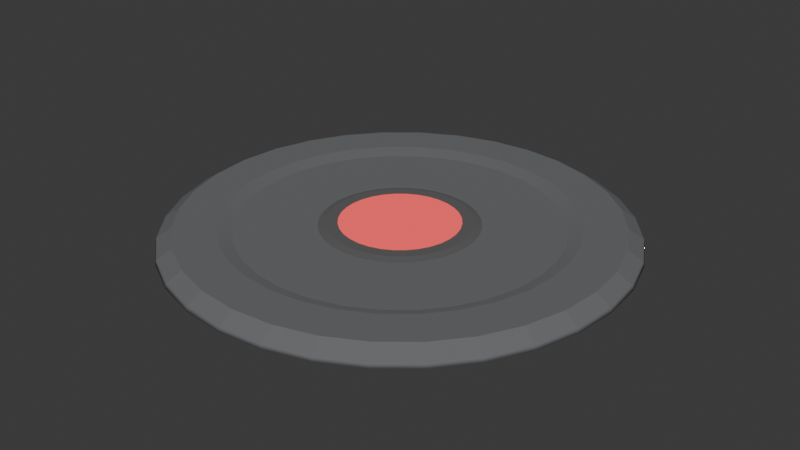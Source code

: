 # Source: CapturePoint.blend  (saved by Blender 4.1.23; exported with 4.5.12 LTS)
import bpy
from mathutils import Matrix  # noqa: F401  (used for matrix-valued properties, if any)

bpy.ops.wm.read_factory_settings(use_empty=True)
scene = bpy.context.scene
scene.name = 'Scene'

# ---- collections
col_collection = bpy.data.collections.new('Collection'); scene.collection.children.link(col_collection)

# ---- materials (node trees are filled in below, after node groups)
mat_teamcolor = bpy.data.materials.new('TeamColor')
mat_teamcolor.use_transparent_shadow = False
mat_outerring = bpy.data.materials.new('OuterRing')
mat_outerring.use_transparent_shadow = False
mat_base = bpy.data.materials.new('Base')
mat_base.use_transparent_shadow = False

# ---- material node trees
mat_teamcolor.use_nodes = True; mat_teamcolor.node_tree.nodes.clear()
_N = mat_teamcolor.node_tree.nodes; _L = mat_teamcolor.node_tree.links
n0 = _N.new('ShaderNodeBsdfPrincipled'); n0.name = 'Principled BSDF'; n0.location = (10, 300)
n0.inputs[0].default_value = (0.7552, 0.04033, 0.04033, 1.0)
n0.inputs[2].default_value = 1.0
n0.inputs[27].default_value = (1.0, 0.1123, 0.1193, 1.0)
n0.inputs[28].default_value = 0.6
n1 = _N.new('ShaderNodeOutputMaterial'); n1.name = 'Material Output'; n1.location = (300, 300)
_L.new(n0.outputs[0], n1.inputs[0])
n1.is_active_output = True
mat_outerring.use_nodes = True; mat_outerring.node_tree.nodes.clear()
_N = mat_outerring.node_tree.nodes; _L = mat_outerring.node_tree.links
n0 = _N.new('ShaderNodeBsdfPrincipled'); n0.name = 'Principled BSDF'; n0.location = (10, 300)
n0.inputs[0].default_value = (0.1088, 0.1088, 0.1088, 1.0)
n0.inputs[2].default_value = 1.0
n1 = _N.new('ShaderNodeOutputMaterial'); n1.name = 'Material Output'; n1.location = (300, 300)
_L.new(n0.outputs[0], n1.inputs[0])
n1.is_active_output = True
mat_base.use_nodes = True; mat_base.node_tree.nodes.clear()
_N = mat_base.node_tree.nodes; _L = mat_base.node_tree.links
n0 = _N.new('ShaderNodeBsdfPrincipled'); n0.name = 'Principled BSDF'; n0.location = (10, 300)
n0.inputs[0].default_value = (0.1414, 0.1441, 0.1519, 1.0)
n0.inputs[2].default_value = 1.0
n1 = _N.new('ShaderNodeOutputMaterial'); n1.name = 'Material Output'; n1.location = (300, 300)
_L.new(n0.outputs[0], n1.inputs[0])
n1.is_active_output = True

# ---- world
world_world = bpy.data.worlds.new('World'); scene.world = world_world
world_world.use_nodes = True; world_world.node_tree.nodes.clear()
_N = world_world.node_tree.nodes; _L = world_world.node_tree.links
n0 = _N.new('ShaderNodeOutputWorld'); n0.name = 'World Output'; n0.location = (300, 300)
n1 = _N.new('ShaderNodeBackground'); n1.name = 'Background'; n1.location = (10, 300)
n1.inputs[0].default_value = (0.05088, 0.05088, 0.05088, 1.0)
_L.new(n1.outputs[0], n0.inputs[0])
n0.is_active_output = True
world_world.color = (0.05088, 0.05088, 0.05088)
world_world.use_sun_shadow = False
world_world.sun_shadow_jitter_overblur = 0.0

# ---- meshes
me_cylinder_001 = bpy.data.meshes.new('Cylinder.001')
me_cylinder_001.from_pydata([(9.573e-11, 1.005, -0.001759), (-0.1473, 0.7408, 0.06089), (0.1961, 0.9858, -0.001759), (-0.289, 0.6978, 0.06089), (0.3846, 0.9286, -0.001759), (-0.4196, 0.628, 0.06089), (0.5584, 0.8357, -0.001759), (-0.5341, 0.5341, 0.06089), (0.7107, 0.7107, -0.001759), (-0.628, 0.4196, 0.06089), (0.8357, 0.5584, -0.001759), (-0.6978, 0.289, 0.06089), (0.9286, 0.3846, -0.001759), (-0.7408, 0.1473, 0.06089), (0.9858, 0.1961, -0.001759), (-0.7553, -9.812e-10, 0.06089), (1.005, -1.291e-09, -0.001759), (-0.7408, -0.1473, 0.06089), (0.9858, -0.1961, -0.001759), (-0.6978, -0.289, 0.06089), (0.9286, -0.3846, -0.001759), (-0.628, -0.4196, 0.06089), (0.8357, -0.5584, -0.001759), (-0.5341, -0.5341, 0.06089), (0.7107, -0.7107, -0.001759), (-0.4196, -0.628, 0.06089), (0.5584, -0.8357, -0.001759), (-0.289, -0.6978, 0.06089), (0.3846, -0.9286, -0.001759), (-0.1473, -0.7408, 0.06089), (0.1961, -0.9858, -0.001759), (3.153e-09, -0.7553, 0.06089), (9.573e-11, -1.005, -0.001759), (0.1473, -0.7408, 0.06089), (-0.1961, -0.9858, -0.001759), (0.289, -0.6978, 0.06089), (-0.3846, -0.9286, -0.001759), (0.4196, -0.628, 0.06089), (-0.5584, -0.8357, -0.001759), (0.5341, -0.5341, 0.06089), (-0.7107, -0.7107, -0.001759), (0.628, -0.4196, 0.06089), (-0.8357, -0.5584, -0.001759), (0.6978, -0.289, 0.06089), (-0.9286, -0.3846, -0.001759), (0.7408, -0.1473, 0.06089), (-0.9858, -0.1961, -0.001759), (0.7553, -9.812e-10, 0.06089), (-1.005, -1.291e-09, -0.001759), (0.7408, 0.1473, 0.06089), (-0.9858, 0.1961, -0.001759), (0.6978, 0.289, 0.06089), (-0.9286, 0.3846, -0.001759), (0.628, 0.4196, 0.06089), (-0.8357, 0.5584, -0.001759), (0.5341, 0.5341, 0.06089), (-0.7107, 0.7107, -0.001759), (0.4196, 0.628, 0.06089), (-0.5584, 0.8357, -0.001759), (0.289, 0.6978, 0.06089), (-0.3846, 0.9286, -0.001759), (0.1473, 0.7408, 0.06089), (-0.1961, 0.9858, -0.001759), (3.153e-09, 0.7553, 0.06089), (6.958e-11, 0.936, 0.06089), (0.0, 1.0, 0.01855), (0.1826, 0.918, 0.06089), (0.1951, 0.9808, 0.01855), (0.3582, 0.8647, 0.06089), (0.3827, 0.9239, 0.01855), (0.52, 0.7782, 0.06089), (0.5556, 0.8315, 0.01855), (0.6618, 0.6618, 0.06089), (0.7071, 0.7071, 0.01855), (0.7782, 0.52, 0.06089), (0.8315, 0.5556, 0.01855), (0.8647, 0.3582, 0.06089), (0.9239, 0.3827, 0.01855), (0.918, 0.1826, 0.06089), (0.9808, 0.1951, 0.01855), (0.936, 0.0, 0.06089), (1.0, 0.0, 0.01855), (0.918, -0.1826, 0.06089), (0.9808, -0.1951, 0.01855), (0.8647, -0.3582, 0.06089), (0.9239, -0.3827, 0.01855), (0.7782, -0.52, 0.06089), (0.8315, -0.5556, 0.01855), (0.6618, -0.6618, 0.06089), (0.7071, -0.7071, 0.01855), (0.52, -0.7782, 0.06089), (0.5556, -0.8315, 0.01855), (0.3582, -0.8647, 0.06089), (0.3827, -0.9239, 0.01855), (0.1826, -0.918, 0.06089), (0.1951, -0.9808, 0.01855), (6.958e-11, -0.936, 0.06089), (0.0, -1.0, 0.01855), (-0.1826, -0.918, 0.06089), (-0.1951, -0.9808, 0.01855), (-0.3582, -0.8647, 0.06089), (-0.3827, -0.9239, 0.01855), (-0.52, -0.7782, 0.06089), (-0.5556, -0.8315, 0.01855), (-0.6618, -0.6618, 0.06089), (-0.7071, -0.7071, 0.01855), (-0.7782, -0.52, 0.06089), (-0.8315, -0.5556, 0.01855), (-0.8647, -0.3582, 0.06089), (-0.9239, -0.3827, 0.01855), (-0.918, -0.1826, 0.06089), (-0.9808, -0.1951, 0.01855), (-0.936, 0.0, 0.06089), (-1.0, 0.0, 0.01855), (-0.918, 0.1826, 0.06089), (-0.9808, 0.1951, 0.01855), (-0.8647, 0.3582, 0.06089), (-0.9239, 0.3827, 0.01855), (-0.7782, 0.52, 0.06089), (-0.8315, 0.5556, 0.01855), (-0.6618, 0.6618, 0.06089), (-0.7071, 0.7071, 0.01855), (-0.52, 0.7782, 0.06089), (-0.5556, 0.8315, 0.01855), (-0.3582, 0.8647, 0.06089), (-0.3827, 0.9239, 0.01855), (-0.1826, 0.918, 0.06089), (-0.1951, 0.9808, 0.01855), (-0.1353, 0.6802, 0.03977), (3.33e-09, 0.6936, 0.03977), (-0.2654, 0.6408, 0.03977), (-0.3853, 0.5767, 0.03977), (-0.4904, 0.4904, 0.03977), (-0.5767, 0.3853, 0.03977), (-0.6408, 0.2654, 0.03977), (-0.6802, 0.1353, 0.03977), (-0.6936, -1.181e-09, 0.03977), (-0.6802, -0.1353, 0.03977), (-0.6408, -0.2654, 0.03977), (-0.5767, -0.3853, 0.03977), (-0.4904, -0.4904, 0.03977), (-0.3853, -0.5767, 0.03977), (-0.2654, -0.6408, 0.03977), (-0.1353, -0.6802, 0.03977), (3.33e-09, -0.6936, 0.03977), (0.1353, -0.6802, 0.03977), (0.2654, -0.6408, 0.03977), (0.3853, -0.5767, 0.03977), (0.4904, -0.4904, 0.03977), (0.5767, -0.3853, 0.03977), (0.6408, -0.2654, 0.03977), (0.6802, -0.1353, 0.03977), (0.6936, -1.181e-09, 0.03977), (0.6802, 0.1353, 0.03977), (0.6408, 0.2654, 0.03977), (0.5767, 0.3853, 0.03977), (0.4904, 0.4904, 0.03977), (0.3853, 0.5767, 0.03977), (0.2654, 0.6408, 0.03977), (0.1353, 0.6802, 0.03977), (-0.06664, 0.335, 0.03977), (-4.491e-09, 0.3416, 0.03977), (-0.1307, 0.3156, 0.03977), (-0.1898, 0.284, 0.03977), (-0.2416, 0.2416, 0.03977), (-0.284, 0.1898, 0.03977), (-0.3156, 0.1307, 0.03977), (-0.335, 0.06664, 0.03977), (-0.3416, -9.34e-11, 0.03977), (-0.335, -0.06664, 0.03977), (-0.3156, -0.1307, 0.03977), (-0.284, -0.1898, 0.03977), (-0.2416, -0.2416, 0.03977), (-0.1898, -0.284, 0.03977), (-0.1307, -0.3156, 0.03977), (-0.06664, -0.335, 0.03977), (-4.491e-09, -0.3416, 0.03977), (0.06664, -0.335, 0.03977), (0.1307, -0.3156, 0.03977), (0.1898, -0.284, 0.03977), (0.2416, -0.2416, 0.03977), (0.284, -0.1898, 0.03977), (0.3156, -0.1307, 0.03977), (0.335, -0.06664, 0.03977), (0.3416, -9.34e-11, 0.03977), (0.335, 0.06664, 0.03977), (0.3156, 0.1307, 0.03977), (0.284, 0.1898, 0.03977), (0.2416, 0.2416, 0.03977), (0.1898, 0.284, 0.03977), (0.1307, 0.3156, 0.03977), (0.06664, 0.335, 0.03977), (-0.06054, 0.3043, 0.05035), (-4.625e-09, 0.3103, 0.05035), (-0.1187, 0.2867, 0.05035), (-0.1724, 0.258, 0.05035), (-0.2194, 0.2194, 0.05035), (-0.258, 0.1724, 0.05035), (-0.2867, 0.1187, 0.05035), (-0.3043, 0.06054, 0.05035), (-0.3103, 3.543e-10, 0.05035), (-0.3043, -0.06054, 0.05035), (-0.2867, -0.1187, 0.05035), (-0.258, -0.1724, 0.05035), (-0.2194, -0.2194, 0.05035), (-0.1724, -0.258, 0.05035), (-0.1187, -0.2867, 0.05035), (-0.06054, -0.3043, 0.05035), (-4.625e-09, -0.3103, 0.05035), (0.06054, -0.3043, 0.05035), (0.1187, -0.2867, 0.05035), (0.1724, -0.258, 0.05035), (0.2194, -0.2194, 0.05035), (0.258, -0.1724, 0.05035), (0.2867, -0.1187, 0.05035), (0.3043, -0.06054, 0.05035), (0.3103, 3.543e-10, 0.05035), (0.3043, 0.06054, 0.05035), (0.2867, 0.1187, 0.05035), (0.258, 0.1724, 0.05035), (0.2194, 0.2194, 0.05035), (0.1724, 0.258, 0.05035), (0.1187, 0.2867, 0.05035), (0.06054, 0.3043, 0.05035), (-0.05057, 0.2542, 0.05035), (-6.19e-09, 0.2592, 0.05035), (-0.09919, 0.2395, 0.05035), (-0.144, 0.2155, 0.05035), (-0.1833, 0.1833, 0.05035), (-0.2155, 0.144, 0.05035), (-0.2395, 0.09919, 0.05035), (-0.2542, 0.05057, 0.05035), (-0.2592, 1.028e-10, 0.05035), (-0.2542, -0.05057, 0.05035), (-0.2395, -0.09919, 0.05035), (-0.2155, -0.144, 0.05035), (-0.1833, -0.1833, 0.05035), (-0.144, -0.2155, 0.05035), (-0.09919, -0.2395, 0.05035), (-0.05057, -0.2542, 0.05035), (-6.19e-09, -0.2592, 0.05035), (0.05057, -0.2542, 0.05035), (0.09919, -0.2395, 0.05035), (0.144, -0.2155, 0.05035), (0.1833, -0.1833, 0.05035), (0.2155, -0.144, 0.05035), (0.2395, -0.09919, 0.05035), (0.2542, -0.05057, 0.05035), (0.2592, 1.028e-10, 0.05035), (0.2542, 0.05057, 0.05035), (0.2395, 0.09919, 0.05035), (0.2155, 0.144, 0.05035), (0.1833, 0.1833, 0.05035), (0.144, 0.2155, 0.05035), (0.09919, 0.2395, 0.05035), (0.05057, 0.2542, 0.05035)], [], [(62, 127, 65, 0), (4, 69, 71, 6), (6, 71, 73, 8), (8, 73, 75, 10), (10, 75, 77, 12), (12, 77, 79, 14), (14, 79, 81, 16), (16, 81, 83, 18), (18, 83, 85, 20), (20, 85, 87, 22), (22, 87, 89, 24), (24, 89, 91, 26), (26, 91, 93, 28), (28, 93, 95, 30), (30, 95, 97, 32), (32, 97, 99, 34), (34, 99, 101, 36), (36, 101, 103, 38), (38, 103, 105, 40), (40, 105, 107, 42), (42, 107, 109, 44), (44, 109, 111, 46), (46, 111, 113, 48), (48, 113, 115, 50), (50, 115, 117, 52), (52, 117, 119, 54), (54, 119, 121, 56), (56, 121, 123, 58), (58, 123, 125, 60), (60, 125, 127, 62), (0, 65, 67, 2), (1, 3, 130, 128), (2, 67, 69, 4), (0, 2, 4, 6, 8, 10, 12, 14, 16, 18, 20, 22, 24, 26, 28, 30, 32, 34, 36, 38, 40, 42, 44, 46, 48, 50, 52, 54, 56, 58, 60, 62), (67, 65, 64, 66), (69, 67, 66, 68), (71, 69, 68, 70), (73, 71, 70, 72), (75, 73, 72, 74), (77, 75, 74, 76), (79, 77, 76, 78), (81, 79, 78, 80), (83, 81, 80, 82), (85, 83, 82, 84), (87, 85, 84, 86), (89, 87, 86, 88), (91, 89, 88, 90), (93, 91, 90, 92), (95, 93, 92, 94), (97, 95, 94, 96), (99, 97, 96, 98), (101, 99, 98, 100), (103, 101, 100, 102), (105, 103, 102, 104), (107, 105, 104, 106), (109, 107, 106, 108), (111, 109, 108, 110), (113, 111, 110, 112), (115, 113, 112, 114), (117, 115, 114, 116), (119, 117, 116, 118), (121, 119, 118, 120), (123, 121, 120, 122), (125, 123, 122, 124), (127, 125, 124, 126), (65, 127, 126, 64), (68, 66, 61, 59), (86, 84, 43, 41), (104, 102, 25, 23), (122, 120, 7, 5), (78, 76, 51, 49), (96, 94, 33, 31), (114, 112, 15, 13), (70, 68, 59, 57), (88, 86, 41, 39), (106, 104, 23, 21), (124, 122, 5, 3), (80, 78, 49, 47), (98, 96, 31, 29), (116, 114, 13, 11), (72, 70, 57, 55), (90, 88, 39, 37), (108, 106, 21, 19), (126, 124, 3, 1), (82, 80, 47, 45), (100, 98, 29, 27), (118, 116, 11, 9), (64, 126, 1, 63), (74, 72, 55, 53), (92, 90, 37, 35), (110, 108, 19, 17), (66, 64, 63, 61), (84, 82, 45, 43), (102, 100, 27, 25), (120, 118, 9, 7), (76, 74, 53, 51), (94, 92, 35, 33), (112, 110, 17, 15), (147, 148, 180, 179), (37, 39, 148, 147), (19, 21, 139, 138), (55, 57, 157, 156), (21, 23, 140, 139), (57, 59, 158, 157), (3, 5, 131, 130), (39, 41, 149, 148), (5, 7, 132, 131), (41, 43, 150, 149), (23, 25, 141, 140), (59, 61, 159, 158), (25, 27, 142, 141), (61, 63, 129, 159), (7, 9, 133, 132), (43, 45, 151, 150), (9, 11, 134, 133), (45, 47, 152, 151), (27, 29, 143, 142), (29, 31, 144, 143), (11, 13, 135, 134), (47, 49, 153, 152), (13, 15, 136, 135), (49, 51, 154, 153), (31, 33, 145, 144), (33, 35, 146, 145), (15, 17, 137, 136), (51, 53, 155, 154), (17, 19, 138, 137), (53, 55, 156, 155), (63, 1, 128, 129), (35, 37, 147, 146), (184, 185, 217, 216), (134, 135, 167, 166), (148, 149, 181, 180), (135, 136, 168, 167), (149, 150, 182, 181), (136, 137, 169, 168), (150, 151, 183, 182), (137, 138, 170, 169), (151, 152, 184, 183), (138, 139, 171, 170), (152, 153, 185, 184), (139, 140, 172, 171), (153, 154, 186, 185), (140, 141, 173, 172), (154, 155, 187, 186), (141, 142, 174, 173), (129, 128, 160, 161), (155, 156, 188, 187), (142, 143, 175, 174), (128, 130, 162, 160), (156, 157, 189, 188), (143, 144, 176, 175), (130, 131, 163, 162), (157, 158, 190, 189), (144, 145, 177, 176), (131, 132, 164, 163), (158, 159, 191, 190), (145, 146, 178, 177), (132, 133, 165, 164), (159, 129, 161, 191), (146, 147, 179, 178), (133, 134, 166, 165), (193, 192, 224, 225), (171, 172, 204, 203), (185, 186, 218, 217), (172, 173, 205, 204), (186, 187, 219, 218), (173, 174, 206, 205), (161, 160, 192, 193), (187, 188, 220, 219), (174, 175, 207, 206), (160, 162, 194, 192), (188, 189, 221, 220), (175, 176, 208, 207), (162, 163, 195, 194), (189, 190, 222, 221), (176, 177, 209, 208), (163, 164, 196, 195), (190, 191, 223, 222), (177, 178, 210, 209), (164, 165, 197, 196), (191, 161, 193, 223), (178, 179, 211, 210), (165, 166, 198, 197), (179, 180, 212, 211), (166, 167, 199, 198), (180, 181, 213, 212), (167, 168, 200, 199), (181, 182, 214, 213), (168, 169, 201, 200), (182, 183, 215, 214), (169, 170, 202, 201), (183, 184, 216, 215), (170, 171, 203, 202), (255, 225, 224, 226, 227, 228, 229, 230, 231, 232, 233, 234, 235, 236, 237, 238, 239, 240, 241, 242, 243, 244, 245, 246, 247, 248, 249, 250, 251, 252, 253, 254), (219, 220, 252, 251), (206, 207, 239, 238), (192, 194, 226, 224), (220, 221, 253, 252), (207, 208, 240, 239), (194, 195, 227, 226), (221, 222, 254, 253), (208, 209, 241, 240), (195, 196, 228, 227), (222, 223, 255, 254), (209, 210, 242, 241), (196, 197, 229, 228), (223, 193, 225, 255), (210, 211, 243, 242), (197, 198, 230, 229), (211, 212, 244, 243), (198, 199, 231, 230), (212, 213, 245, 244), (199, 200, 232, 231), (213, 214, 246, 245), (200, 201, 233, 232), (214, 215, 247, 246), (201, 202, 234, 233), (215, 216, 248, 247), (202, 203, 235, 234), (216, 217, 249, 248), (203, 204, 236, 235), (217, 218, 250, 249), (204, 205, 237, 236), (218, 219, 251, 250), (205, 206, 238, 237)])
me_cylinder_001.polygons.foreach_set('use_smooth', [1, 1, 1, 1, 1, 1, 1, 1, 1, 1, 1, 1, 1, 1, 1, 1, 1, 1, 1, 1, 1, 1, 1, 1, 1, 1, 1, 1, 1, 1, 1, 1, 1, 0, 0, 0, 0, 0, 0, 0, 0, 0, 0, 0, 0, 0, 0, 0, 0, 0, 0, 0, 0, 0, 0, 0, 0, 0, 0, 0, 0, 0, 0, 0, 0, 0, 0, 0, 0, 0, 0, 0, 0, 0, 0, 0, 0, 0, 0, 0, 0, 0, 0, 0, 0, 0, 0, 0, 0, 0, 0, 0, 0, 0, 0, 0, 0, 0, 0, 1, 1, 1, 1, 1, 1, 1, 1, 1, 1, 1, 1, 1, 1, 1, 1, 1, 1, 1, 1, 1, 1, 1, 1, 1, 1, 1, 1, 1, 1, 1, 1, 0, 0, 0, 0, 0, 0, 0, 0, 0, 0, 0, 0, 0, 0, 0, 0, 0, 0, 0, 0, 0, 0, 0, 0, 0, 0, 0, 0, 0, 0, 0, 0, 1, 1, 1, 1, 1, 1, 1, 1, 1, 1, 1, 1, 1, 1, 1, 1, 1, 1, 1, 1, 1, 1, 1, 1, 1, 1, 1, 1, 1, 1, 1, 0, 0, 0, 0, 0, 0, 0, 0, 0, 0, 0, 0, 0, 0, 0, 0, 0, 0, 0, 0, 0, 0, 0, 0, 0, 0, 0, 0, 0, 0, 0, 0])
me_cylinder_001.polygons.foreach_set('material_index', [2, 2, 2, 2, 2, 2, 2, 2, 2, 2, 2, 2, 2, 2, 2, 2, 2, 2, 2, 2, 2, 2, 2, 2, 2, 2, 2, 2, 2, 2, 2, 2, 2, 2, 2, 2, 2, 2, 2, 2, 2, 2, 2, 2, 2, 2, 2, 2, 2, 2, 2, 2, 2, 2, 2, 2, 2, 2, 2, 2, 2, 2, 2, 2, 2, 2, 2, 2, 2, 2, 2, 2, 2, 2, 2, 2, 2, 2, 2, 2, 2, 2, 2, 2, 2, 2, 2, 2, 2, 2, 2, 2, 2, 2, 2, 2, 2, 2, 2, 2, 2, 2, 2, 2, 2, 2, 2, 2, 2, 2, 2, 2, 2, 2, 2, 2, 2, 2, 2, 2, 2, 2, 2, 2, 2, 2, 2, 2, 2, 2, 1, 2, 2, 2, 2, 2, 2, 2, 2, 2, 2, 2, 2, 2, 2, 2, 2, 2, 2, 2, 2, 2, 2, 2, 2, 2, 2, 2, 2, 2, 2, 2, 1, 1, 1, 1, 1, 1, 1, 1, 1, 1, 1, 1, 1, 1, 1, 1, 1, 1, 1, 1, 1, 1, 1, 1, 1, 1, 1, 1, 1, 1, 1, 1, 0, 1, 1, 1, 1, 1, 1, 1, 1, 1, 1, 1, 1, 1, 1, 1, 1, 1, 1, 1, 1, 1, 1, 1, 1, 1, 1, 1, 1, 1, 1, 1])
_uv = me_cylinder_001.uv_layers.new(name='UVMap')
_uv.uv.foreach_set('vector', [0.03125, 0.5, 0.03125, 0.9792, 0.0, 0.9792, 0.0, 0.5, 0.9375, 0.5, 0.9375, 0.9792, 0.9062, 0.9792, 0.9062, 0.5, 0.9062, 0.5, 0.9062, 0.9792, 0.875, 0.9792, 0.875, 0.5, 0.875, 0.5, 0.875, 0.9792, 0.8438, 0.9792, 0.8438, 0.5, 0.8438, 0.5, 0.8438, 0.9792, 0.8125, 0.9792, 0.8125, 0.5, 0.8125, 0.5, 0.8125, 0.9792, 0.7812, 0.9792, 0.7812, 0.5, 0.7812, 0.5, 0.7812, 0.9792, 0.75, 0.9792, 0.75, 0.5, 0.75, 0.5, 0.75, 0.9792, 0.7188, 0.9792, 0.7188, 0.5, 0.7188, 0.5, 0.7188, 0.9792, 0.6875, 0.9792, 0.6875, 0.5, 0.6875, 0.5, 0.6875, 0.9792, 0.6562, 0.9792, 0.6562, 0.5, 0.6562, 0.5, 0.6562, 0.9792, 0.625, 0.9792, 0.625, 0.5, 0.625, 0.5, 0.625, 0.9792, 0.5938, 0.9792, 0.5938, 0.5, 0.5938, 0.5, 0.5938, 0.9792, 0.5625, 0.9792, 0.5625, 0.5, 0.5625, 0.5, 0.5625, 0.9792, 0.5312, 0.9792, 0.5312, 0.5, 0.5312, 0.5, 0.5312, 0.9792, 0.5, 0.9792, 0.5, 0.5, 0.5, 0.5, 0.5, 0.9792, 0.4688, 0.9792, 0.4688, 0.5, 0.4688, 0.5, 0.4688, 0.9792, 0.4375, 0.9792, 0.4375, 0.5, 0.4375, 0.5, 0.4375, 0.9792, 0.4062, 0.9792, 0.4062, 0.5, 0.4062, 0.5, 0.4062, 0.9792, 0.375, 0.9792, 0.375, 0.5, 0.375, 0.5, 0.375, 0.9792, 0.3438, 0.9792, 0.3438, 0.5, 0.3438, 0.5, 0.3438, 0.9792, 0.3125, 0.9792, 0.3125, 0.5, 0.3125, 0.5, 0.3125, 0.9792, 0.2812, 0.9792, 0.2812, 0.5, 0.2812, 0.5, 0.2812, 0.9792, 0.25, 0.9792, 0.25, 0.5, 0.25, 0.5, 0.25, 0.9792, 0.2188, 0.9792, 0.2188, 0.5, 0.2188, 0.5, 0.2188, 0.9792, 0.1875, 0.9792, 0.1875, 0.5, 0.1875, 0.5, 0.1875, 0.9792, 0.1562, 0.9792, 0.1562, 0.5, 0.1562, 0.5, 0.1562, 0.9792, 0.125, 0.9792, 0.125, 0.5, 0.125, 0.5, 0.125, 0.9792, 0.09375, 0.9792, 0.09375, 0.5, 0.09375, 0.5, 0.09375, 0.9792, 0.0625, 0.9792, 0.0625, 0.5, 0.0625, 0.5, 0.0625, 0.9792, 0.03125, 0.9792, 0.03125, 0.5, 1.0, 0.5, 1.0, 0.9792, 0.9688, 0.9792, 0.9688, 0.5, 0.2071, 0.4657, 0.1658, 0.4532, 0.1658, 0.4532, 0.2071, 0.4657, 0.9688, 0.5, 0.9688, 0.9792, 0.9375, 0.9792, 0.9375, 0.5, 0.75, 0.49, 0.7968, 0.4854, 0.8418, 0.4717, 0.8833, 0.4496, 0.9197, 0.4197, 0.9496, 0.3833, 0.9717, 0.3418, 0.9854, 0.2968, 0.99, 0.25, 0.9854, 0.2032, 0.9717, 0.1582, 0.9496, 0.1167, 0.9197, 0.08029, 0.8833, 0.05045, 0.8418, 0.02827, 0.7968, 0.01461, 0.75, 0.01, 0.7032, 0.01461, 0.6582, 0.02827, 0.6167, 0.05045, 0.5803, 0.08029, 0.5504, 0.1167, 0.5283, 0.1582, 0.5146, 0.2032, 0.51, 0.25, 0.5146, 0.2968, 0.5283, 0.3418, 0.5504, 0.3833, 0.5803, 0.4197, 0.6167, 0.4496, 0.6582, 0.4717, 0.7032, 0.4854, 0.2968, 0.4854, 0.25, 0.49, 0.25, 0.4699, 0.2929, 0.4657, 0.3418, 0.4717, 0.2968, 0.4854, 0.2929, 0.4657, 0.3342, 0.4532, 0.3833, 0.4496, 0.3418, 0.4717, 0.3342, 0.4532, 0.3722, 0.4329, 0.4197, 0.4197, 0.3833, 0.4496, 0.3722, 0.4329, 0.4055, 0.4055, 0.4496, 0.3833, 0.4197, 0.4197, 0.4055, 0.4055, 0.4329, 0.3722, 0.4717, 0.3418, 0.4496, 0.3833, 0.4329, 0.3722, 0.4532, 0.3342, 0.4854, 0.2968, 0.4717, 0.3418, 0.4532, 0.3342, 0.4657, 0.2929, 0.49, 0.25, 0.4854, 0.2968, 0.4657, 0.2929, 0.4699, 0.25, 0.4854, 0.2032, 0.49, 0.25, 0.4699, 0.25, 0.4657, 0.2071, 0.4717, 0.1582, 0.4854, 0.2032, 0.4657, 0.2071, 0.4532, 0.1658, 0.4496, 0.1167, 0.4717, 0.1582, 0.4532, 0.1658, 0.4329, 0.1278, 0.4197, 0.08029, 0.4496, 0.1167, 0.4329, 0.1278, 0.4055, 0.09448, 0.3833, 0.05045, 0.4197, 0.08029, 0.4055, 0.09448, 0.3722, 0.06713, 0.3418, 0.02827, 0.3833, 0.05045, 0.3722, 0.06713, 0.3342, 0.04681, 0.2968, 0.01461, 0.3418, 0.02827, 0.3342, 0.04681, 0.2929, 0.03429, 0.25, 0.01, 0.2968, 0.01461, 0.2929, 0.03429, 0.25, 0.03006, 0.2032, 0.01461, 0.25, 0.01, 0.25, 0.03006, 0.2071, 0.03429, 0.1582, 0.02827, 0.2032, 0.01461, 0.2071, 0.03429, 0.1658, 0.04681, 0.1167, 0.05045, 0.1582, 0.02827, 0.1658, 0.04681, 0.1278, 0.06713, 0.08029, 0.08029, 0.1167, 0.05045, 0.1278, 0.06713, 0.09448, 0.09448, 0.05045, 0.1167, 0.08029, 0.08029, 0.09448, 0.09448, 0.06713, 0.1278, 0.02827, 0.1582, 0.05045, 0.1167, 0.06713, 0.1278, 0.04681, 0.1658, 0.01461, 0.2032, 0.02827, 0.1582, 0.04681, 0.1658, 0.03429, 0.2071, 0.01, 0.25, 0.01461, 0.2032, 0.03429, 0.2071, 0.03006, 0.25, 0.01461, 0.2968, 0.01, 0.25, 0.03006, 0.25, 0.03429, 0.2929, 0.02827, 0.3418, 0.01461, 0.2968, 0.03429, 0.2929, 0.04681, 0.3342, 0.05045, 0.3833, 0.02827, 0.3418, 0.04681, 0.3342, 0.06713, 0.3722, 0.08029, 0.4197, 0.05045, 0.3833, 0.06713, 0.3722, 0.09448, 0.4055, 0.1167, 0.4496, 0.08029, 0.4197, 0.09448, 0.4055, 0.1278, 0.4329, 0.1582, 0.4717, 0.1167, 0.4496, 0.1278, 0.4329, 0.1658, 0.4532, 0.2032, 0.4854, 0.1582, 0.4717, 0.1658, 0.4532, 0.2071, 0.4657, 0.25, 0.49, 0.2032, 0.4854, 0.2071, 0.4657, 0.25, 0.4699, 0.3342, 0.4532, 0.2929, 0.4657, 0.2929, 0.4657, 0.3342, 0.4532, 0.4329, 0.1278, 0.4532, 0.1658, 0.4532, 0.1658, 0.4329, 0.1278, 0.09448, 0.09448, 0.1278, 0.06713, 0.1278, 0.06713, 0.09448, 0.09448, 0.1278, 0.4329, 0.09448, 0.4055, 0.09448, 0.4055, 0.1278, 0.4329, 0.4657, 0.2929, 0.4532, 0.3342, 0.4532, 0.3342, 0.4657, 0.2929, 0.25, 0.03006, 0.2929, 0.03429, 0.2929, 0.03429, 0.25, 0.03006, 0.03429, 0.2929, 0.03006, 0.25, 0.03006, 0.25, 0.03429, 0.2929, 0.3722, 0.4329, 0.3342, 0.4532, 0.3342, 0.4532, 0.3722, 0.4329, 0.4055, 0.09448, 0.4329, 0.1278, 0.4329, 0.1278, 0.4055, 0.09448, 0.06713, 0.1278, 0.09448, 0.09448, 0.09448, 0.09448, 0.06713, 0.1278, 0.1658, 0.4532, 0.1278, 0.4329, 0.1278, 0.4329, 0.1658, 0.4532, 0.4699, 0.25, 0.4657, 0.2929, 0.4657, 0.2929, 0.4699, 0.25, 0.2071, 0.03429, 0.25, 0.03006, 0.25, 0.03006, 0.2071, 0.03429, 0.04681, 0.3342, 0.03429, 0.2929, 0.03429, 0.2929, 0.04681, 0.3342, 0.4055, 0.4055, 0.3722, 0.4329, 0.3722, 0.4329, 0.4055, 0.4055, 0.3722, 0.06713, 0.4055, 0.09448, 0.4055, 0.09448, 0.3722, 0.06713, 0.04681, 0.1658, 0.06713, 0.1278, 0.06713, 0.1278, 0.04681, 0.1658, 0.2071, 0.4657, 0.1658, 0.4532, 0.1658, 0.4532, 0.2071, 0.4657, 0.4657, 0.2071, 0.4699, 0.25, 0.4699, 0.25, 0.4657, 0.2071, 0.1658, 0.04681, 0.2071, 0.03429, 0.2071, 0.03429, 0.1658, 0.04681, 0.06713, 0.3722, 0.04681, 0.3342, 0.04681, 0.3342, 0.06713, 0.3722, 0.25, 0.4699, 0.2071, 0.4657, 0.2071, 0.4657, 0.25, 0.4699, 0.4329, 0.3722, 0.4055, 0.4055, 0.4055, 0.4055, 0.4329, 0.3722, 0.3342, 0.04681, 0.3722, 0.06713, 0.3722, 0.06713, 0.3342, 0.04681, 0.03429, 0.2071, 0.04681, 0.1658, 0.04681, 0.1658, 0.03429, 0.2071, 0.2929, 0.4657, 0.25, 0.4699, 0.25, 0.4699, 0.2929, 0.4657, 0.4532, 0.1658, 0.4657, 0.2071, 0.4657, 0.2071, 0.4532, 0.1658, 0.1278, 0.06713, 0.1658, 0.04681, 0.1658, 0.04681, 0.1278, 0.06713, 0.09448, 0.4055, 0.06713, 0.3722, 0.06713, 0.3722, 0.09448, 0.4055, 0.4532, 0.3342, 0.4329, 0.3722, 0.4329, 0.3722, 0.4532, 0.3342, 0.2929, 0.03429, 0.3342, 0.04681, 0.3342, 0.04681, 0.2929, 0.03429, 0.03006, 0.25, 0.03429, 0.2071, 0.03429, 0.2071, 0.03006, 0.25, 0.3722, 0.06713, 0.4055, 0.09448, 0.4055, 0.09448, 0.3722, 0.06713, 0.3722, 0.06713, 0.4055, 0.09448, 0.4055, 0.09448, 0.3722, 0.06713, 0.04681, 0.1658, 0.06713, 0.1278, 0.06713, 0.1278, 0.04681, 0.1658, 0.4055, 0.4055, 0.3722, 0.4329, 0.3722, 0.4329, 0.4055, 0.4055, 0.06713, 0.1278, 0.09448, 0.09448, 0.09448, 0.09448, 0.06713, 0.1278, 0.3722, 0.4329, 0.3342, 0.4532, 0.3342, 0.4532, 0.3722, 0.4329, 0.1658, 0.4532, 0.1278, 0.4329, 0.1278, 0.4329, 0.1658, 0.4532, 0.4055, 0.09448, 0.4329, 0.1278, 0.4329, 0.1278, 0.4055, 0.09448, 0.1278, 0.4329, 0.09448, 0.4055, 0.09448, 0.4055, 0.1278, 0.4329, 0.4329, 0.1278, 0.4532, 0.1658, 0.4532, 0.1658, 0.4329, 0.1278, 0.09448, 0.09448, 0.1278, 0.06713, 0.1278, 0.06713, 0.09448, 0.09448, 0.3342, 0.4532, 0.2929, 0.4657, 0.2929, 0.4657, 0.3342, 0.4532, 0.1278, 0.06713, 0.1658, 0.04681, 0.1658, 0.04681, 0.1278, 0.06713, 0.2929, 0.4657, 0.25, 0.4699, 0.25, 0.4699, 0.2929, 0.4657, 0.09448, 0.4055, 0.06713, 0.3722, 0.06713, 0.3722, 0.09448, 0.4055, 0.4532, 0.1658, 0.4657, 0.2071, 0.4657, 0.2071, 0.4532, 0.1658, 0.06713, 0.3722, 0.04681, 0.3342, 0.04681, 0.3342, 0.06713, 0.3722, 0.4657, 0.2071, 0.4699, 0.25, 0.4699, 0.25, 0.4657, 0.2071, 0.1658, 0.04681, 0.2071, 0.03429, 0.2071, 0.03429, 0.1658, 0.04681, 0.2071, 0.03429, 0.25, 0.03006, 0.25, 0.03006, 0.2071, 0.03429, 0.04681, 0.3342, 0.03429, 0.2929, 0.03429, 0.2929, 0.04681, 0.3342, 0.4699, 0.25, 0.4657, 0.2929, 0.4657, 0.2929, 0.4699, 0.25, 0.03429, 0.2929, 0.03006, 0.25, 0.03006, 0.25, 0.03429, 0.2929, 0.4657, 0.2929, 0.4532, 0.3342, 0.4532, 0.3342, 0.4657, 0.2929, 0.25, 0.03006, 0.2929, 0.03429, 0.2929, 0.03429, 0.25, 0.03006, 0.2929, 0.03429, 0.3342, 0.04681, 0.3342, 0.04681, 0.2929, 0.03429, 0.03006, 0.25, 0.03429, 0.2071, 0.03429, 0.2071, 0.03006, 0.25, 0.4532, 0.3342, 0.4329, 0.3722, 0.4329, 0.3722, 0.4532, 0.3342, 0.03429, 0.2071, 0.04681, 0.1658, 0.04681, 0.1658, 0.03429, 0.2071, 0.4329, 0.3722, 0.4055, 0.4055, 0.4055, 0.4055, 0.4329, 0.3722, 0.25, 0.4699, 0.2071, 0.4657, 0.2071, 0.4657, 0.25, 0.4699, 0.3342, 0.04681, 0.3722, 0.06713, 0.3722, 0.06713, 0.3342, 0.04681, 0.4699, 0.25, 0.4657, 0.2929, 0.4657, 0.2929, 0.4699, 0.25, 0.04681, 0.3342, 0.03429, 0.2929, 0.03429, 0.2929, 0.04681, 0.3342, 0.4055, 0.09448, 0.4329, 0.1278, 0.4329, 0.1278, 0.4055, 0.09448, 0.03429, 0.2929, 0.03006, 0.25, 0.03006, 0.25, 0.03429, 0.2929, 0.4329, 0.1278, 0.4532, 0.1658, 0.4532, 0.1658, 0.4329, 0.1278, 0.03006, 0.25, 0.03429, 0.2071, 0.03429, 0.2071, 0.03006, 0.25, 0.4532, 0.1658, 0.4657, 0.2071, 0.4657, 0.2071, 0.4532, 0.1658, 0.03429, 0.2071, 0.04681, 0.1658, 0.04681, 0.1658, 0.03429, 0.2071, 0.4657, 0.2071, 0.4699, 0.25, 0.4699, 0.25, 0.4657, 0.2071, 0.04681, 0.1658, 0.06713, 0.1278, 0.06713, 0.1278, 0.04681, 0.1658, 0.4699, 0.25, 0.4657, 0.2929, 0.4657, 0.2929, 0.4699, 0.25, 0.06713, 0.1278, 0.09448, 0.09448, 0.09448, 0.09448, 0.06713, 0.1278, 0.4657, 0.2929, 0.4532, 0.3342, 0.4532, 0.3342, 0.4657, 0.2929, 0.09448, 0.09448, 0.1278, 0.06713, 0.1278, 0.06713, 0.09448, 0.09448, 0.4532, 0.3342, 0.4329, 0.3722, 0.4329, 0.3722, 0.4532, 0.3342, 0.1278, 0.06713, 0.1658, 0.04681, 0.1658, 0.04681, 0.1278, 0.06713, 0.25, 0.4699, 0.2071, 0.4657, 0.2071, 0.4657, 0.25, 0.4699, 0.4329, 0.3722, 0.4055, 0.4055, 0.4055, 0.4055, 0.4329, 0.3722, 0.1658, 0.04681, 0.2071, 0.03429, 0.2071, 0.03429, 0.1658, 0.04681, 0.2071, 0.4657, 0.1658, 0.4532, 0.1658, 0.4532, 0.2071, 0.4657, 0.4055, 0.4055, 0.3722, 0.4329, 0.3722, 0.4329, 0.4055, 0.4055, 0.2071, 0.03429, 0.25, 0.03006, 0.25, 0.03006, 0.2071, 0.03429, 0.1658, 0.4532, 0.1278, 0.4329, 0.1278, 0.4329, 0.1658, 0.4532, 0.3722, 0.4329, 0.3342, 0.4532, 0.3342, 0.4532, 0.3722, 0.4329, 0.25, 0.03006, 0.2929, 0.03429, 0.2929, 0.03429, 0.25, 0.03006, 0.1278, 0.4329, 0.09448, 0.4055, 0.09448, 0.4055, 0.1278, 0.4329, 0.3342, 0.4532, 0.2929, 0.4657, 0.2929, 0.4657, 0.3342, 0.4532, 0.2929, 0.03429, 0.3342, 0.04681, 0.3342, 0.04681, 0.2929, 0.03429, 0.09448, 0.4055, 0.06713, 0.3722, 0.06713, 0.3722, 0.09448, 0.4055, 0.2929, 0.4657, 0.25, 0.4699, 0.25, 0.4699, 0.2929, 0.4657, 0.3342, 0.04681, 0.3722, 0.06713, 0.3722, 0.06713, 0.3342, 0.04681, 0.06713, 0.3722, 0.04681, 0.3342, 0.04681, 0.3342, 0.06713, 0.3722, 0.25, 0.4699, 0.2071, 0.4657, 0.2071, 0.4657, 0.25, 0.4699, 0.06713, 0.1278, 0.09448, 0.09448, 0.09448, 0.09448, 0.06713, 0.1278, 0.4657, 0.2929, 0.4532, 0.3342, 0.4532, 0.3342, 0.4657, 0.2929, 0.09448, 0.09448, 0.1278, 0.06713, 0.1278, 0.06713, 0.09448, 0.09448, 0.4532, 0.3342, 0.4329, 0.3722, 0.4329, 0.3722, 0.4532, 0.3342, 0.1278, 0.06713, 0.1658, 0.04681, 0.1658, 0.04681, 0.1278, 0.06713, 0.25, 0.4699, 0.2071, 0.4657, 0.2071, 0.4657, 0.25, 0.4699, 0.4329, 0.3722, 0.4055, 0.4055, 0.4055, 0.4055, 0.4329, 0.3722, 0.1658, 0.04681, 0.2071, 0.03429, 0.2071, 0.03429, 0.1658, 0.04681, 0.2071, 0.4657, 0.1658, 0.4532, 0.1658, 0.4532, 0.2071, 0.4657, 0.4055, 0.4055, 0.3722, 0.4329, 0.3722, 0.4329, 0.4055, 0.4055, 0.2071, 0.03429, 0.25, 0.03006, 0.25, 0.03006, 0.2071, 0.03429, 0.1658, 0.4532, 0.1278, 0.4329, 0.1278, 0.4329, 0.1658, 0.4532, 0.3722, 0.4329, 0.3342, 0.4532, 0.3342, 0.4532, 0.3722, 0.4329, 0.25, 0.03006, 0.2929, 0.03429, 0.2929, 0.03429, 0.25, 0.03006, 0.1278, 0.4329, 0.09448, 0.4055, 0.09448, 0.4055, 0.1278, 0.4329, 0.3342, 0.4532, 0.2929, 0.4657, 0.2929, 0.4657, 0.3342, 0.4532, 0.2929, 0.03429, 0.3342, 0.04681, 0.3342, 0.04681, 0.2929, 0.03429, 0.09448, 0.4055, 0.06713, 0.3722, 0.06713, 0.3722, 0.09448, 0.4055, 0.2929, 0.4657, 0.25, 0.4699, 0.25, 0.4699, 0.2929, 0.4657, 0.3342, 0.04681, 0.3722, 0.06713, 0.3722, 0.06713, 0.3342, 0.04681, 0.06713, 0.3722, 0.04681, 0.3342, 0.04681, 0.3342, 0.06713, 0.3722, 0.3722, 0.06713, 0.4055, 0.09448, 0.4055, 0.09448, 0.3722, 0.06713, 0.04681, 0.3342, 0.03429, 0.2929, 0.03429, 0.2929, 0.04681, 0.3342, 0.4055, 0.09448, 0.4329, 0.1278, 0.4329, 0.1278, 0.4055, 0.09448, 0.03429, 0.2929, 0.03006, 0.25, 0.03006, 0.25, 0.03429, 0.2929, 0.4329, 0.1278, 0.4532, 0.1658, 0.4532, 0.1658, 0.4329, 0.1278, 0.03006, 0.25, 0.03429, 0.2071, 0.03429, 0.2071, 0.03006, 0.25, 0.4532, 0.1658, 0.4657, 0.2071, 0.4657, 0.2071, 0.4532, 0.1658, 0.03429, 0.2071, 0.04681, 0.1658, 0.04681, 0.1658, 0.03429, 0.2071, 0.4657, 0.2071, 0.4699, 0.25, 0.4699, 0.25, 0.4657, 0.2071, 0.04681, 0.1658, 0.06713, 0.1278, 0.06713, 0.1278, 0.04681, 0.1658, 0.2929, 0.4657, 0.25, 0.4699, 0.2071, 0.4657, 0.1658, 0.4532, 0.1278, 0.4329, 0.09448, 0.4055, 0.06713, 0.3722, 0.04681, 0.3342, 0.03429, 0.2929, 0.03006, 0.25, 0.03429, 0.2071, 0.04681, 0.1658, 0.06713, 0.1278, 0.09448, 0.09448, 0.1278, 0.06713, 0.1658, 0.04681, 0.2071, 0.03429, 0.25, 0.03006, 0.2929, 0.03429, 0.3342, 0.04681, 0.3722, 0.06713, 0.4055, 0.09448, 0.4329, 0.1278, 0.4532, 0.1658, 0.4657, 0.2071, 0.4699, 0.25, 0.4657, 0.2929, 0.4532, 0.3342, 0.4329, 0.3722, 0.4055, 0.4055, 0.3722, 0.4329, 0.3342, 0.4532, 0.4329, 0.3722, 0.4055, 0.4055, 0.4055, 0.4055, 0.4329, 0.3722, 0.1658, 0.04681, 0.2071, 0.03429, 0.2071, 0.03429, 0.1658, 0.04681, 0.2071, 0.4657, 0.1658, 0.4532, 0.1658, 0.4532, 0.2071, 0.4657, 0.4055, 0.4055, 0.3722, 0.4329, 0.3722, 0.4329, 0.4055, 0.4055, 0.2071, 0.03429, 0.25, 0.03006, 0.25, 0.03006, 0.2071, 0.03429, 0.1658, 0.4532, 0.1278, 0.4329, 0.1278, 0.4329, 0.1658, 0.4532, 0.3722, 0.4329, 0.3342, 0.4532, 0.3342, 0.4532, 0.3722, 0.4329, 0.25, 0.03006, 0.2929, 0.03429, 0.2929, 0.03429, 0.25, 0.03006, 0.1278, 0.4329, 0.09448, 0.4055, 0.09448, 0.4055, 0.1278, 0.4329, 0.3342, 0.4532, 0.2929, 0.4657, 0.2929, 0.4657, 0.3342, 0.4532, 0.2929, 0.03429, 0.3342, 0.04681, 0.3342, 0.04681, 0.2929, 0.03429, 0.09448, 0.4055, 0.06713, 0.3722, 0.06713, 0.3722, 0.09448, 0.4055, 0.2929, 0.4657, 0.25, 0.4699, 0.25, 0.4699, 0.2929, 0.4657, 0.3342, 0.04681, 0.3722, 0.06713, 0.3722, 0.06713, 0.3342, 0.04681, 0.06713, 0.3722, 0.04681, 0.3342, 0.04681, 0.3342, 0.06713, 0.3722, 0.3722, 0.06713, 0.4055, 0.09448, 0.4055, 0.09448, 0.3722, 0.06713, 0.04681, 0.3342, 0.03429, 0.2929, 0.03429, 0.2929, 0.04681, 0.3342, 0.4055, 0.09448, 0.4329, 0.1278, 0.4329, 0.1278, 0.4055, 0.09448, 0.03429, 0.2929, 0.03006, 0.25, 0.03006, 0.25, 0.03429, 0.2929, 0.4329, 0.1278, 0.4532, 0.1658, 0.4532, 0.1658, 0.4329, 0.1278, 0.03006, 0.25, 0.03429, 0.2071, 0.03429, 0.2071, 0.03006, 0.25, 0.4532, 0.1658, 0.4657, 0.2071, 0.4657, 0.2071, 0.4532, 0.1658, 0.03429, 0.2071, 0.04681, 0.1658, 0.04681, 0.1658, 0.03429, 0.2071, 0.4657, 0.2071, 0.4699, 0.25, 0.4699, 0.25, 0.4657, 0.2071, 0.04681, 0.1658, 0.06713, 0.1278, 0.06713, 0.1278, 0.04681, 0.1658, 0.4699, 0.25, 0.4657, 0.2929, 0.4657, 0.2929, 0.4699, 0.25, 0.06713, 0.1278, 0.09448, 0.09448, 0.09448, 0.09448, 0.06713, 0.1278, 0.4657, 0.2929, 0.4532, 0.3342, 0.4532, 0.3342, 0.4657, 0.2929, 0.09448, 0.09448, 0.1278, 0.06713, 0.1278, 0.06713, 0.09448, 0.09448, 0.4532, 0.3342, 0.4329, 0.3722, 0.4329, 0.3722, 0.4532, 0.3342, 0.1278, 0.06713, 0.1658, 0.04681, 0.1658, 0.04681, 0.1278, 0.06713])
me_cylinder_001.materials.append(mat_teamcolor)
me_cylinder_001.materials.append(mat_outerring)
me_cylinder_001.materials.append(mat_base)
me_cylinder_001.update()

# ---- objects
ob_cylinder_001 = bpy.data.objects.new('Cylinder.001', me_cylinder_001)

# ---- transforms, parenting, visibility, modifiers, constraints
ob_cylinder_001.location = (0.0, 0.0, 0.0)
ob_cylinder_001.scale = (1.0, 1.0, 1.0)

# ---- collection membership
col_collection.objects.link(ob_cylinder_001)

# ---- scene / render settings (as saved in the file)
scene.frame_start = 1; scene.frame_end = 250; scene.frame_set(1)
scene.render.engine = 'BLENDER_EEVEE_NEXT'
scene.cycles.sampling_pattern = 'TABULATED_SOBOL'
scene.eevee.ray_tracing_options.trace_max_roughness = 0.0
bpy.context.view_layer.update()

# ---- added for rendering (the .blend has no active camera and no usable light): camera, sun
cam_auto = bpy.data.cameras.new('AutoCamera')
cam_auto.lens = 50.0
cam_auto.sensor_width = 36.0
cam_auto.clip_end = 1000.0
ob_auto_camera = bpy.data.objects.new('AutoCamera', cam_auto)
scene.collection.objects.link(ob_auto_camera)
ob_auto_camera.location = (2.63088, -3.15706, 2.13427)
ob_auto_camera.rotation_euler = (1.09748, -7.21219e-08, 0.694738)
scene.camera = ob_auto_camera
light_auto_sun = bpy.data.lights.new('AutoSun', 'SUN')
light_auto_sun.energy = 3.0
light_auto_sun.angle = 0.0523599
ob_auto_sun = bpy.data.objects.new('AutoSun', light_auto_sun)
scene.collection.objects.link(ob_auto_sun)
ob_auto_sun.rotation_euler = (0.872665, 0.174533, 0.523599)
bpy.context.view_layer.update()
